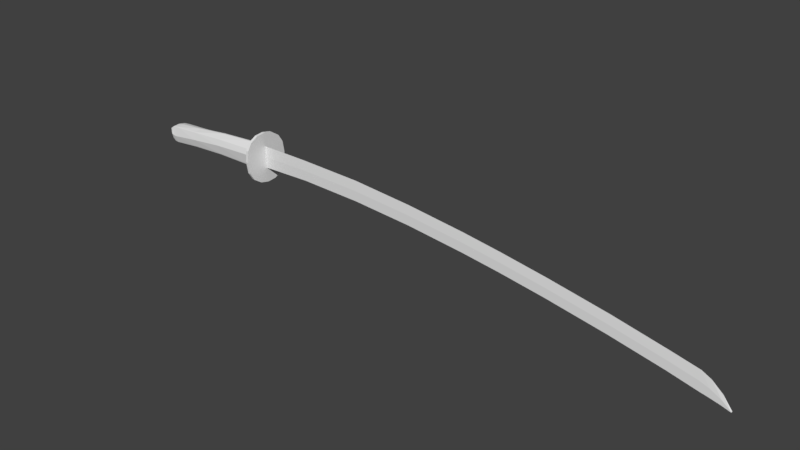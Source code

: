 # Source: weapon5.blend  (saved by Blender 2.77.0; exported with 4.5.12 LTS)
import bpy
from mathutils import Matrix  # noqa: F401  (used for matrix-valued properties, if any)

bpy.ops.wm.read_factory_settings(use_empty=True)
scene = bpy.context.scene
scene.name = 'Scene'

# ---- collections
col_collection_1 = bpy.data.collections.new('Collection 1'); scene.collection.children.link(col_collection_1)

# ---- materials (node trees are filled in below, after node groups)
mat_material = bpy.data.materials.new('Material')
mat_material.alpha_threshold = 0.0
mat_material.use_transparent_shadow = False
mat_material.roughness = 0.5
mat_material.line_color = (0.0, 0.0, 0.0, 1.0)

# ---- material node trees

# ---- world
world_world = bpy.data.worlds.new('World'); scene.world = world_world
world_world.color = (0.05088, 0.05088, 0.05088)
world_world.use_sun_shadow = False
world_world.sun_shadow_jitter_overblur = 0.0
world_world.cycles.sampling_method = 'MANUAL'

# ---- cameras
cam_camera = bpy.data.cameras.new('Camera')
cam_camera.clip_end = 100.0
cam_camera.lens = 35.0
cam_camera.sensor_width = 32.0
cam_camera.sensor_height = 18.0
cam_camera.ortho_scale = 7.314
cam_camera.dof.focus_distance = 0.0
cam_camera.dof.aperture_fstop = 128.0

# ---- meshes
me_cube = bpy.data.meshes.new('Cube')
me_cube.from_pydata([(-4.724, 0.01091, 0.2928), (-4.724, -0.01092, 0.2928), (-4.751, -0.01092, 0.4052), (-4.751, 0.01091, 0.4052), (-4.659, 0.01091, 0.5803), (-4.659, -0.01092, 0.5803), (-4.746, -0.01092, 0.5126), (-4.746, 0.01091, 0.5126), (-4.667, 0.01091, 0.2499), (-4.667, -0.01092, 0.2499), (-4.601, 0.01091, 0.5915), (-4.601, -0.01092, 0.5915), (-4.594, 0.01091, 0.2426), (-4.594, -0.01092, 0.2426), (-4.523, 0.01091, 0.6062), (-4.523, -0.01092, 0.6062), (-4.004, 0.01091, 0.3478), (-4.004, -0.01092, 0.3478), (-4.004, 0.01091, 0.6709), (-4.004, -0.01092, 0.6709), (-3.31, 0.01091, 0.4404), (-3.31, -0.01092, 0.4404), (-3.317, 0.01091, 0.767), (-3.317, -0.01092, 0.767), (-2.626, 0.01091, 0.4954), (-2.626, -0.01092, 0.4954), (-2.625, 0.01091, 0.8402), (-2.625, -0.01092, 0.8402), (-2.307, 0.01091, 0.5102), (-2.307, -0.01092, 0.5102), (-2.309, 0.01091, 0.8676), (-2.309, -0.01092, 0.8676), (-2.257, 0.01091, 0.5109), (-2.257, -0.01092, 0.5109), (-2.259, 0.01091, 0.8684), (-2.259, -0.01092, 0.8684), (-2.31, 0.01091, 1.057), (-2.31, -0.01092, 1.057), (-2.26, 0.01091, 1.058), (-2.26, -0.01092, 1.058), (-2.306, 0.01091, 0.3185), (-2.306, -0.01092, 0.3185), (-2.256, 0.01091, 0.3192), (-2.256, -0.01092, 0.3192), (-4.004, 0.09844, 0.6348), (-4.746, -0.01092, 0.5101), (-4.746, 0.01091, 0.5101), (-4.004, 0.1034, 0.6291), (-4.594, 0.09844, 0.3136), (-4.523, 0.09844, 0.5862), (-4.525, 0.1034, 0.5798), (-4.667, 0.09844, 0.319), (-4.601, 0.09844, 0.5753), (-2.259, 0.001047, 0.8557), (-2.259, -0.00108, 0.8557), (-4.603, 0.1034, 0.5692), (-4.751, -0.01092, 0.4109), (-4.751, 0.01091, 0.4109), (-4.746, 0.09844, 0.5161), (-4.746, 0.1034, 0.5142), (-4.659, 0.09844, 0.5669), (-4.66, 0.1034, 0.5618), (-4.751, 0.09844, 0.4355), (-4.724, 0.09844, 0.3512), (-2.257, 0.01054, 0.5341), (-2.257, -0.01073, 0.5341), (-2.099, 0.001084, 0.8642), (-2.099, -0.001098, 0.8642), (-2.079, 0.01091, 0.5513), (-2.079, -0.01092, 0.5513), (-1.369, 0.001084, 0.8996), (-1.369, -0.001098, 0.8996), (-1.352, 0.01091, 0.6121), (-1.352, -0.01092, 0.6121), (-0.3097, 0.001084, 0.9313), (-0.3097, -0.001098, 0.9313), (-0.305, 0.01091, 0.6502), (-0.305, -0.01092, 0.6502), (0.6573, 0.001084, 0.9146), (0.6573, -0.001098, 0.9146), (0.6595, 0.01091, 0.6486), (0.6595, -0.01092, 0.6486), (1.539, 0.001084, 0.872), (1.539, -0.001098, 0.872), (1.539, 0.01091, 0.6161), (1.539, -0.01092, 0.6161), (2.102, 0.001084, 0.8307), (2.102, -0.001098, 0.8307), (2.099, 0.01091, 0.5824), (2.099, -0.01092, 0.5824), (2.74, 0.001084, 0.7725), (2.74, -0.001098, 0.7725), (2.734, 0.01091, 0.5317), (2.734, -0.01092, 0.5317), (3.53, 0.001084, 0.6846), (3.53, -0.001098, 0.6846), (3.524, 0.01091, 0.4511), (3.524, -0.01092, 0.4511), (4.201, 0.001084, 0.5913), (4.201, -0.001098, 0.5913), (4.2, 0.01091, 0.3651), (4.2, -0.01092, 0.3651), (4.539, 0.001084, 0.5395), (4.539, -0.001098, 0.5395), (4.541, 0.01091, 0.3112), (4.541, -0.01092, 0.3112), (4.652, 0.001084, 0.4905), (4.652, -0.001098, 0.4905), (4.657, 0.01091, 0.2959), (4.657, -0.01092, 0.2959), (4.783, 0.001084, 0.3904), (4.783, -0.001098, 0.3904), (4.785, 0.01091, 0.2758), (4.785, -0.01092, 0.2758), (4.885, 0.001084, 0.2675), (4.885, -0.001098, 0.2675), (4.88, 0.01091, 0.2544), (4.88, -0.01092, 0.2544), (4.889, 0.001084, 0.2563), (4.889, -0.001098, 0.2563), (4.885, 0.01091, 0.2535), (4.885, -0.01092, 0.2535), (-4.724, -0.01092, 0.2928), (-4.751, -0.01092, 0.4052), (-4.659, -0.01092, 0.5803), (-4.746, -0.01092, 0.5101), (-4.746, -0.01092, 0.5126), (-4.601, -0.01092, 0.5915), (-4.667, -0.01092, 0.2499), (-4.523, -0.01092, 0.6062), (-4.594, -0.01092, 0.2426), (-4.004, -0.01092, 0.6709), (-4.004, -0.01092, 0.3478), (-3.317, -0.01092, 0.767), (-3.31, -0.01092, 0.4404), (-2.625, -0.01092, 0.8402), (-2.626, -0.01092, 0.4954), (-2.309, -0.01092, 0.8676), (-2.307, -0.01092, 0.5102), (-2.259, -0.01073, 0.8557), (-2.259, -0.01092, 0.8684), (-2.257, -0.01092, 0.5109), (-2.31, -0.01092, 1.057), (-2.26, -0.01092, 1.058), (-2.306, -0.01092, 0.3185), (-2.256, -0.01092, 0.3192), (-4.751, -0.01092, 0.4109), (-2.257, -0.01073, 0.5341), (-4.004, 0.09844, 0.3925), (-3.317, 0.1034, 0.7011), (-3.317, 0.09844, 0.7069), (-3.31, 0.09844, 0.4619), (-2.625, 0.1034, 0.7557), (-2.625, 0.09844, 0.7618), (-2.626, 0.09844, 0.5032), (-2.309, 0.1034, 0.776), (-2.309, 0.09844, 0.7823), (-2.307, 0.09844, 0.5142), (-2.259, 0.1313, 0.86), (-2.259, 0.1313, 0.8684), (-2.257, 0.1313, 0.5109), (-2.261, 0.1243, 1.039), (-2.308, 0.1243, 1.038), (-2.258, 0.1243, 0.3389), (-2.305, 0.1243, 0.3382), (-4.72, 0.1034, 0.3626), (-4.751, 0.1034, 0.4398), (-4.663, 0.1034, 0.3326), (-4.59, 0.1034, 0.328), (-4.004, 0.1034, 0.4053), (-3.31, 0.1034, 0.4749), (-2.626, 0.1034, 0.5168), (-2.307, 0.1034, 0.5284), (-2.257, 0.1313, 0.5298), (-4.724, -0.09844, 0.3512), (-4.751, -0.09844, 0.4355), (-4.66, -0.1034, 0.5618), (-4.659, -0.09844, 0.5669), (-4.746, -0.1034, 0.5142), (-4.746, -0.09844, 0.5161), (-4.603, -0.1034, 0.5692), (-4.601, -0.09844, 0.5753), (-4.667, -0.09844, 0.319), (-4.525, -0.1034, 0.5798), (-4.523, -0.09844, 0.5862), (-4.594, -0.09844, 0.3136), (-4.004, -0.1034, 0.6291), (-4.004, -0.09844, 0.6348), (-4.004, -0.09844, 0.3925), (-3.317, -0.1034, 0.7011), (-3.317, -0.09844, 0.7069), (-3.31, -0.09844, 0.4619), (-2.625, -0.1034, 0.7557), (-2.625, -0.09844, 0.7618), (-2.626, -0.09844, 0.5032), (-2.309, -0.1034, 0.776), (-2.309, -0.09844, 0.7823), (-2.307, -0.09844, 0.5142), (-2.259, -0.1313, 0.86), (-2.259, -0.1313, 0.8684), (-2.257, -0.1313, 0.5109), (-2.308, -0.1243, 1.038), (-2.261, -0.1243, 1.039), (-2.305, -0.1243, 0.3382), (-2.258, -0.1243, 0.3389), (-4.72, -0.1034, 0.3626), (-4.751, -0.1034, 0.4398), (-4.663, -0.1034, 0.3326), (-4.59, -0.1034, 0.328), (-4.004, -0.1034, 0.4053), (-3.31, -0.1034, 0.4749), (-2.626, -0.1034, 0.5168), (-2.307, -0.1034, 0.5284), (-2.257, -0.1313, 0.5298), (-2.307, 0.296, 0.8503), (-2.307, 0.2943, 0.8583), (-2.26, 0.296, 0.851), (-2.26, 0.2943, 0.859), (-2.259, 0.2943, 0.5204), (-2.306, 0.2943, 0.5197), (-2.26, 0.233, 0.9655), (-2.31, 0.233, 0.965), (-2.256, 0.233, 0.4115), (-2.306, 0.233, 0.4109), (-2.306, 0.296, 0.5376), (-2.259, 0.296, 0.5383), (-2.307, -0.296, 0.8503), (-2.307, -0.2943, 0.8583), (-2.26, -0.296, 0.851), (-2.26, -0.2943, 0.859), (-2.306, -0.2943, 0.5197), (-2.259, -0.2943, 0.5204), (-2.31, -0.233, 0.965), (-2.26, -0.233, 0.9655), (-2.306, -0.233, 0.4109), (-2.256, -0.233, 0.4115), (-2.306, -0.296, 0.5376), (-2.259, -0.296, 0.5383), (-4.748, -0.01092, 0.4605), (-4.748, 0.01091, 0.4605), (-2.258, 0.01054, 0.6949), (-2.258, -0.01073, 0.6949), (-2.089, 0.01091, 0.7078), (-2.089, -0.01092, 0.7078), (-1.36, 0.01091, 0.7559), (-1.36, -0.01092, 0.7559), (-0.3074, 0.01091, 0.7908), (-0.3074, -0.01092, 0.7908), (0.6584, 0.01091, 0.7816), (0.6584, -0.01092, 0.7816), (1.539, 0.01091, 0.7441), (1.539, -0.01092, 0.7441), (2.101, 0.01091, 0.7066), (2.101, -0.01092, 0.7066), (2.737, 0.01091, 0.6521), (2.737, -0.01092, 0.6521), (3.527, 0.01091, 0.5678), (3.527, -0.01092, 0.5678), (4.201, 0.01091, 0.4782), (4.201, -0.01092, 0.4782), (4.54, 0.01091, 0.4254), (4.54, -0.01092, 0.4254), (4.654, 0.01091, 0.3932), (4.654, -0.01092, 0.3932), (4.784, 0.01091, 0.3331), (4.784, -0.01092, 0.3331), (4.883, 0.01091, 0.2609), (4.883, -0.01092, 0.2609), (4.887, 0.01091, 0.2549), (4.887, -0.01092, 0.2549), (-4.748, -0.01092, 0.4605), (-2.258, -0.01073, 0.6949), (-4.69, 0.1313, 0.4408), (-4.748, 0.1034, 0.477), (-4.633, 0.1313, 0.4257), (-4.558, 0.1313, 0.4297), (-4.004, 0.1313, 0.5141), (-3.313, 0.1313, 0.6085), (-2.626, 0.1313, 0.6729), (-2.308, 0.1313, 0.6942), (-2.258, 0.1313, 0.6949), (-4.69, -0.1313, 0.4408), (-4.748, -0.1034, 0.477), (-4.633, -0.1313, 0.4257), (-4.558, -0.1313, 0.4297), (-4.004, -0.1313, 0.5141), (-3.313, -0.1313, 0.6085), (-2.626, -0.1313, 0.6729), (-2.308, -0.1313, 0.6942), (-2.258, -0.1313, 0.6949), (-2.307, 0.3154, 0.694), (-2.26, 0.3154, 0.6947), (-2.307, -0.3154, 0.694), (-2.26, -0.3154, 0.6947)], [], [(0, 1, 2, 3), (4, 7, 6, 5), (25, 29, 138, 136), (17, 21, 134, 132), (45, 6, 7, 46), (122, 128, 182, 174), (10, 11, 15, 14), (138, 144, 203, 197), (1, 0, 8, 9), (4, 5, 11, 10), (33, 65, 147, 141), (141, 147, 213, 200), (27, 23, 133, 135), (9, 8, 12, 13), (17, 16, 20, 21), (13, 12, 16, 17), (14, 15, 19, 18), (124, 126, 179, 177), (22, 23, 27, 26), (18, 19, 23, 22), (7, 4, 60, 58), (56, 2, 123, 146), (19, 15, 129, 131), (145, 141, 200, 204), (39, 37, 142, 143), (21, 20, 24, 25), (30, 31, 37, 36), (25, 24, 28, 29), (26, 27, 31, 30), (14, 18, 44, 49), (53, 34, 35, 54), (34, 53, 158, 159), (2, 1, 122, 123), (239, 46, 59, 273), (36, 37, 39, 38), (54, 35, 140, 139), (126, 125, 178, 179), (35, 34, 38, 39), (41, 40, 42, 43), (32, 33, 43, 42), (5, 6, 126, 124), (29, 28, 40, 41), (13, 17, 132, 130), (144, 145, 204, 203), (241, 65, 69, 243), (16, 12, 48, 148), (11, 5, 124, 127), (46, 7, 58, 59), (15, 11, 127, 129), (29, 41, 144, 138), (140, 143, 202, 199), (26, 30, 156, 153), (1, 9, 128, 122), (123, 122, 174, 175), (43, 33, 141, 145), (142, 137, 196, 201), (28, 24, 154, 157), (238, 45, 46, 239), (35, 39, 143, 140), (21, 25, 136, 134), (6, 45, 125, 126), (2, 56, 57, 3), (64, 32, 160, 173), (143, 142, 201, 202), (146, 123, 175, 206), (40, 28, 157, 164), (139, 140, 199, 198), (32, 42, 163, 160), (32, 64, 65, 33), (0, 3, 62, 63), (37, 31, 137, 142), (31, 27, 135, 137), (23, 19, 131, 133), (41, 43, 145, 144), (9, 13, 130, 128), (241, 54, 139, 271), (137, 135, 193, 196), (238, 56, 146, 270), (66, 67, 71, 70), (53, 54, 67, 66), (65, 64, 68, 69), (240, 53, 66, 242), (73, 72, 76, 77), (242, 66, 70, 244), (69, 68, 72, 73), (243, 69, 73, 245), (74, 75, 79, 78), (245, 73, 77, 247), (70, 71, 75, 74), (244, 70, 74, 246), (78, 79, 83, 82), (246, 74, 78, 248), (77, 76, 80, 81), (247, 77, 81, 249), (85, 84, 88, 89), (248, 78, 82, 250), (81, 80, 84, 85), (249, 81, 85, 251), (86, 87, 91, 90), (251, 85, 89, 253), (82, 83, 87, 86), (250, 82, 86, 252), (254, 90, 94, 256), (252, 86, 90, 254), (89, 88, 92, 93), (253, 89, 93, 255), (97, 96, 100, 101), (93, 92, 96, 97), (255, 93, 97, 257), (90, 91, 95, 94), (98, 99, 103, 102), (257, 97, 101, 259), (94, 95, 99, 98), (256, 94, 98, 258), (105, 104, 108, 109), (258, 98, 102, 260), (101, 100, 104, 105), (259, 101, 105, 261), (263, 109, 113, 265), (261, 105, 109, 263), (102, 103, 107, 106), (260, 102, 106, 262), (110, 111, 115, 114), (106, 107, 111, 110), (262, 106, 110, 264), (109, 108, 112, 113), (117, 116, 120, 121), (264, 110, 114, 266), (113, 112, 116, 117), (265, 113, 117, 267), (268, 118, 119, 269), (267, 117, 121, 269), (114, 115, 119, 118), (266, 114, 118, 268), (12, 8, 51, 48), (136, 138, 197, 194), (42, 40, 164, 163), (10, 14, 49, 52), (134, 136, 194, 191), (24, 20, 151, 154), (135, 133, 190, 193), (22, 26, 153, 150), (38, 34, 159, 161), (240, 64, 173, 280), (133, 131, 187, 190), (30, 36, 162, 156), (132, 134, 191, 188), (8, 0, 63, 51), (271, 139, 198, 289), (36, 38, 161, 162), (3, 57, 166, 62), (4, 10, 52, 60), (131, 129, 184, 187), (130, 132, 188, 185), (18, 22, 150, 44), (128, 130, 185, 182), (129, 127, 181, 184), (20, 16, 148, 151), (127, 124, 177, 181), (270, 146, 206, 282), (165, 63, 62, 166), (61, 60, 52, 55), (55, 52, 49, 50), (50, 49, 44, 47), (47, 44, 150, 149), (149, 150, 153, 152), (152, 153, 156, 155), (201, 196, 227, 232), (280, 173, 225, 291), (212, 197, 230, 236), (202, 201, 232, 233), (278, 152, 155, 279), (277, 149, 152, 278), (276, 47, 149, 277), (275, 50, 47, 276), (274, 55, 50, 275), (272, 61, 55, 274), (60, 61, 59, 58), (63, 165, 167, 51), (51, 167, 168, 48), (48, 168, 169, 148), (148, 169, 170, 151), (151, 170, 171, 154), (154, 171, 172, 157), (279, 155, 214, 290), (272, 165, 166, 273), (205, 174, 182, 207), (176, 177, 179, 178), (208, 185, 188, 209), (207, 182, 185, 208), (209, 188, 191, 210), (211, 194, 197, 212), (210, 191, 194, 211), (164, 157, 219, 223), (289, 198, 228, 293), (159, 158, 216, 217), (160, 163, 222, 218), (190, 189, 192, 193), (193, 192, 195, 196), (187, 186, 189, 190), (181, 180, 183, 184), (184, 183, 186, 187), (281, 176, 178, 282), (177, 176, 180, 181), (174, 205, 206, 175), (288, 212, 236, 292), (286, 210, 211, 287), (287, 211, 212, 288), (285, 209, 210, 286), (283, 207, 208, 284), (284, 208, 209, 285), (281, 205, 207, 283), (214, 215, 217, 216), (219, 218, 222, 223), (217, 215, 221, 220), (290, 214, 216, 291), (219, 224, 225, 218), (236, 230, 231, 237), (227, 229, 233, 232), (231, 230, 234, 235), (227, 226, 228, 229), (292, 236, 237, 293), (200, 213, 237, 231), (196, 195, 226, 227), (162, 161, 220, 221), (199, 202, 233, 229), (157, 172, 224, 219), (156, 162, 221, 215), (203, 204, 235, 234), (155, 156, 215, 214), (173, 160, 218, 225), (161, 159, 217, 220), (204, 200, 231, 235), (198, 199, 229, 228), (163, 164, 223, 222), (197, 203, 234, 230), (226, 292, 293, 228), (224, 290, 291, 225), (176, 281, 283, 180), (183, 284, 285, 186), (180, 283, 284, 183), (186, 285, 286, 189), (192, 287, 288, 195), (189, 286, 287, 192), (195, 288, 292, 226), (205, 281, 282, 206), (213, 289, 293, 237), (61, 272, 273, 59), (172, 279, 290, 224), (165, 272, 274, 167), (167, 274, 275, 168), (168, 275, 276, 169), (169, 276, 277, 170), (170, 277, 278, 171), (171, 278, 279, 172), (158, 280, 291, 216), (125, 270, 282, 178), (147, 271, 289, 213), (53, 240, 280, 158), (116, 266, 268, 120), (115, 267, 269, 119), (120, 268, 269, 121), (111, 265, 267, 115), (112, 264, 266, 116), (108, 262, 264, 112), (104, 260, 262, 108), (103, 261, 263, 107), (107, 263, 265, 111), (99, 259, 261, 103), (100, 258, 260, 104), (96, 256, 258, 100), (95, 257, 259, 99), (91, 255, 257, 95), (87, 253, 255, 91), (88, 252, 254, 92), (92, 254, 256, 96), (84, 250, 252, 88), (83, 251, 253, 87), (79, 249, 251, 83), (80, 248, 250, 84), (75, 247, 249, 79), (76, 246, 248, 80), (72, 244, 246, 76), (71, 245, 247, 75), (67, 243, 245, 71), (68, 242, 244, 72), (64, 240, 242, 68), (45, 238, 270, 125), (65, 241, 271, 147), (56, 238, 239, 57), (54, 241, 243, 67), (57, 239, 273, 166)])
_uv = me_cube.uv_layers.new(name='UVMap')
_uv.uv.foreach_set('vector', [0.1935, 0.2905, 0.1933, 0.2942, 0.172, 0.2945, 0.1719, 0.2898, 0.1943, 0.1719, 0.1703, 0.1721, 0.1703, 0.1671, 0.1941, 0.1671, 0.6711, 0.3023, 0.749, 0.3025, 0.749, 0.3039, 0.6711, 0.3039, 0.3481, 0.2939, 0.5119, 0.2938, 0.5119, 0.2967, 0.3481, 0.2965, 0.1697, 0.1671, 0.1703, 0.1671, 0.1703, 0.1721, 0.1697, 0.1721, 0.1933, 0.2944, 0.2052, 0.2945, 0.1995, 0.3124, 0.1871, 0.3113, 0.208, 0.172, 0.2082, 0.1669, 0.2266, 0.167, 0.2266, 0.1721, 0.3768, 0.3961, 0.3768, 0.4407, 0.3504, 0.4361, 0.3564, 0.3951, 0.1933, 0.2942, 0.1935, 0.2905, 0.2053, 0.2907, 0.2052, 0.2943, 0.1943, 0.1719, 0.1941, 0.1671, 0.2082, 0.1669, 0.208, 0.172, 0.2265, 0.3976, 0.2263, 0.4039, 0.2262, 0.4039, 0.2263, 0.3976, 0.2263, 0.3976, 0.2262, 0.4039, 0.1981, 0.4018, 0.1981, 0.3975, 0.6532, 0.1633, 0.5041, 0.1639, 0.5041, 0.1613, 0.6532, 0.1616, 0.2052, 0.2943, 0.2053, 0.2907, 0.2175, 0.2903, 0.2176, 0.2945, 0.3481, 0.2939, 0.3481, 0.2889, 0.5119, 0.2888, 0.5119, 0.2938, 0.2176, 0.2945, 0.2175, 0.2903, 0.3481, 0.2889, 0.3481, 0.2939, 0.2266, 0.1721, 0.2266, 0.167, 0.3494, 0.1679, 0.3494, 0.1729, 0.1941, 0.1668, 0.1703, 0.1671, 0.1733, 0.1483, 0.1931, 0.1483, 0.5041, 0.1686, 0.5041, 0.1639, 0.6532, 0.1633, 0.6532, 0.1684, 0.3494, 0.1729, 0.3494, 0.1679, 0.5002, 0.1683, 0.5002, 0.173, 0.1703, 0.1721, 0.1943, 0.1719, 0.1933, 0.1903, 0.1735, 0.1905, 0.1705, 0.2947, 0.172, 0.2945, 0.172, 0.2946, 0.1706, 0.2947, 0.3494, 0.1679, 0.2266, 0.167, 0.2266, 0.1666, 0.3494, 0.1656, 0.2264, 0.3533, 0.2263, 0.3976, 0.1981, 0.3975, 0.2, 0.3578, 0.5823, 0.2252, 0.5708, 0.2252, 0.5708, 0.225, 0.5823, 0.225, 0.5165, 0.3015, 0.5165, 0.2966, 0.6712, 0.2972, 0.6711, 0.3023, 0.7412, 0.4132, 0.7361, 0.4132, 0.7361, 0.3691, 0.7412, 0.3691, 0.6711, 0.3023, 0.6712, 0.2972, 0.749, 0.2972, 0.749, 0.3025, 0.6532, 0.1684, 0.6532, 0.1633, 0.7356, 0.1629, 0.7356, 0.1686, 0.2266, 0.1721, 0.3494, 0.1729, 0.3483, 0.1947, 0.2252, 0.1935, 0.5911, 0.4072, 0.5935, 0.4102, 0.5883, 0.4103, 0.5906, 0.4072, 0.5935, 0.4102, 0.5911, 0.4072, 0.6214, 0.4082, 0.6214, 0.4101, 0.172, 0.2945, 0.1933, 0.2942, 0.1933, 0.2944, 0.172, 0.2946, 0.1577, 0.1724, 0.1697, 0.1721, 0.1732, 0.1915, 0.1654, 0.1958, 0.5007, 0.2294, 0.5007, 0.2243, 0.5122, 0.2243, 0.5122, 0.2294, 0.5906, 0.4072, 0.5883, 0.4103, 0.5883, 0.4103, 0.5883, 0.4072, 0.1703, 0.1671, 0.1697, 0.1671, 0.1731, 0.1473, 0.1733, 0.1483, 0.5883, 0.4103, 0.5935, 0.4102, 0.5936, 0.4538, 0.5886, 0.4538, 0.5127, 0.2294, 0.5127, 0.2243, 0.5243, 0.2243, 0.5243, 0.2294, 0.2318, 0.3978, 0.2265, 0.3976, 0.2272, 0.3533, 0.2322, 0.3533, 0.1941, 0.1671, 0.1703, 0.1671, 0.1703, 0.1671, 0.1941, 0.1668, 0.3775, 0.3961, 0.3826, 0.3961, 0.3826, 0.4407, 0.3775, 0.4407, 0.2176, 0.2945, 0.3481, 0.2939, 0.3481, 0.2965, 0.2176, 0.2947, 0.4841, 0.4027, 0.4841, 0.4143, 0.4573, 0.414, 0.4573, 0.4031, 0.02275, 0.9677, 0.01961, 0.9315, 0.06032, 0.9316, 0.06118, 0.9671, 0.3481, 0.2889, 0.2175, 0.2903, 0.2137, 0.2691, 0.3494, 0.2651, 0.2082, 0.1669, 0.1941, 0.1671, 0.1941, 0.1668, 0.2082, 0.1666, 0.1697, 0.1721, 0.1703, 0.1721, 0.1735, 0.1905, 0.1732, 0.1915, 0.2266, 0.167, 0.2082, 0.1669, 0.2082, 0.1666, 0.2266, 0.1666, 0.3775, 0.3961, 0.3775, 0.4407, 0.3768, 0.4407, 0.3768, 0.3961, 0.5883, 0.4103, 0.5878, 0.4538, 0.5616, 0.4495, 0.5598, 0.4101, 0.6532, 0.1684, 0.7356, 0.1686, 0.7329, 0.1998, 0.6512, 0.1957, 0.1933, 0.2942, 0.2052, 0.2943, 0.2052, 0.2945, 0.1933, 0.2944, 0.172, 0.2946, 0.1933, 0.2944, 0.1871, 0.3113, 0.1693, 0.3168, 0.2272, 0.3533, 0.2265, 0.3976, 0.2263, 0.3976, 0.2264, 0.3533, 0.7353, 0.3691, 0.7353, 0.4132, 0.715, 0.433, 0.709, 0.3736, 0.749, 0.2972, 0.6712, 0.2972, 0.6716, 0.2766, 0.7485, 0.2762, 0.1577, 0.1669, 0.1697, 0.1671, 0.1697, 0.1721, 0.1577, 0.1724, 0.5883, 0.4103, 0.5886, 0.4538, 0.5878, 0.4538, 0.5883, 0.4103, 0.5165, 0.3015, 0.6711, 0.3023, 0.6711, 0.3039, 0.5165, 0.3042, 0.1703, 0.1671, 0.1697, 0.1671, 0.1697, 0.1671, 0.1703, 0.1671, 0.172, 0.2945, 0.1705, 0.2947, 0.1707, 0.2896, 0.1719, 0.2898, 0.2318, 0.4037, 0.2318, 0.3978, 0.261, 0.398, 0.261, 0.4026, 0.775, 0.1063, 0.775, 0.1178, 0.7482, 0.1176, 0.7482, 0.1066, 0.1706, 0.2947, 0.172, 0.2946, 0.1693, 0.3168, 0.1686, 0.3181, 0.3826, 0.4407, 0.3826, 0.3961, 0.403, 0.3951, 0.409, 0.4361, 0.5883, 0.4072, 0.5883, 0.4103, 0.5598, 0.4101, 0.5598, 0.4081, 0.2318, 0.3978, 0.2322, 0.3533, 0.259, 0.3575, 0.261, 0.398, 0.2318, 0.3978, 0.2318, 0.4037, 0.2263, 0.4039, 0.2265, 0.3976, 0.1935, 0.2905, 0.1719, 0.2898, 0.1699, 0.2681, 0.1874, 0.2738, 0.7361, 0.3691, 0.7361, 0.4132, 0.7353, 0.4132, 0.7353, 0.3691, 0.7356, 0.1629, 0.6532, 0.1633, 0.6532, 0.1616, 0.7356, 0.1615, 0.5002, 0.1683, 0.3494, 0.1679, 0.3494, 0.1656, 0.5001, 0.1657, 0.5708, 0.2243, 0.5823, 0.2243, 0.5823, 0.2245, 0.5708, 0.2245, 0.2052, 0.2943, 0.2176, 0.2945, 0.2176, 0.2947, 0.2052, 0.2945, 0.5887, 0.3691, 0.5906, 0.4072, 0.5883, 0.4072, 0.588, 0.3691, 0.7356, 0.1615, 0.6532, 0.1616, 0.6511, 0.1342, 0.733, 0.1304, 0.1577, 0.2951, 0.1705, 0.2947, 0.1706, 0.2947, 0.1577, 0.2953, 0.06749, 0.845, 0.06749, 0.8441, 0.2388, 0.8436, 0.2388, 0.8469, 0.01961, 0.8449, 0.01961, 0.844, 0.06749, 0.8441, 0.06749, 0.845, 0.01961, 0.9315, 0.01961, 0.9267, 0.06032, 0.9266, 0.06032, 0.9316, 0.02061, 0.89, 0.01961, 0.8449, 0.06749, 0.845, 0.06805, 0.8856, 0.2275, 0.9316, 0.2275, 0.9266, 0.4682, 0.9266, 0.4682, 0.9316, 0.06805, 0.8856, 0.06749, 0.845, 0.2388, 0.8469, 0.2396, 0.8787, 0.06032, 0.9316, 0.06032, 0.9266, 0.2275, 0.9266, 0.2275, 0.9316, 0.06118, 0.9671, 0.06032, 0.9316, 0.2275, 0.9316, 0.2275, 0.9646, 0.4583, 0.8481, 0.4583, 0.8444, 0.6647, 0.8455, 0.6647, 0.8491, 0.2275, 0.9646, 0.2275, 0.9316, 0.4682, 0.9316, 0.4683, 0.9636, 0.2388, 0.8469, 0.2388, 0.8436, 0.4583, 0.8444, 0.4583, 0.8481, 0.2396, 0.8787, 0.2388, 0.8469, 0.4583, 0.8481, 0.4586, 0.8778, 0.01963, 0.7667, 0.01961, 0.7636, 0.1979, 0.7644, 0.1979, 0.767, 0.4586, 0.8778, 0.4583, 0.8481, 0.6647, 0.8491, 0.6652, 0.8776, 0.4682, 0.9316, 0.4682, 0.9266, 0.6876, 0.9266, 0.6876, 0.9316, 0.4683, 0.9636, 0.4682, 0.9316, 0.6876, 0.9316, 0.6873, 0.9616, 0.2224, 0.7057, 0.2224, 0.7007, 0.3512, 0.7007, 0.3512, 0.7057, 0.02079, 0.7937, 0.01963, 0.7667, 0.1979, 0.767, 0.1996, 0.7946, 0.02098, 0.7057, 0.02098, 0.7007, 0.2224, 0.7007, 0.2224, 0.7057, 0.01961, 0.736, 0.02098, 0.7057, 0.2224, 0.7057, 0.221, 0.7349, 0.3293, 0.7672, 0.3293, 0.7648, 0.4718, 0.7651, 0.4718, 0.7677, 0.221, 0.7349, 0.2224, 0.7057, 0.3512, 0.7057, 0.3496, 0.734, 0.1979, 0.767, 0.1979, 0.7644, 0.3293, 0.7648, 0.3293, 0.7672, 0.1996, 0.7946, 0.1979, 0.767, 0.3293, 0.7672, 0.331, 0.7955, 0.4738, 0.7937, 0.4718, 0.7677, 0.6368, 0.7682, 0.6391, 0.7931, 0.331, 0.7955, 0.3293, 0.7672, 0.4718, 0.7677, 0.4738, 0.7937, 0.3512, 0.7057, 0.3512, 0.7007, 0.4969, 0.7007, 0.4969, 0.7057, 0.3496, 0.734, 0.3512, 0.7057, 0.4969, 0.7057, 0.495, 0.733, 0.6782, 0.7057, 0.6782, 0.7007, 0.8335, 0.7007, 0.8335, 0.7057, 0.4969, 0.7057, 0.4969, 0.7007, 0.6782, 0.7007, 0.6782, 0.7057, 0.495, 0.733, 0.4969, 0.7057, 0.6782, 0.7057, 0.6758, 0.7321, 0.4718, 0.7677, 0.4718, 0.7651, 0.6368, 0.7655, 0.6368, 0.7682, 0.7852, 0.7682, 0.7852, 0.7664, 0.8689, 0.7671, 0.8689, 0.7679, 0.6758, 0.7321, 0.6782, 0.7057, 0.8335, 0.7057, 0.8301, 0.7311, 0.6368, 0.7682, 0.6368, 0.7655, 0.7852, 0.7664, 0.7852, 0.7682, 0.6391, 0.7931, 0.6368, 0.7682, 0.7852, 0.7682, 0.7888, 0.7954, 0.9117, 0.7057, 0.9117, 0.7008, 0.9381, 0.7007, 0.9381, 0.7057, 0.7888, 0.7954, 0.7852, 0.7682, 0.8689, 0.7679, 0.8808, 0.7984, 0.8335, 0.7057, 0.8335, 0.7007, 0.9117, 0.7008, 0.9117, 0.7057, 0.8301, 0.7311, 0.8335, 0.7057, 0.9117, 0.7057, 0.9077, 0.731, 0.9344, 0.7275, 0.9381, 0.7057, 0.9681, 0.7057, 0.9654, 0.7185, 0.9077, 0.731, 0.9117, 0.7057, 0.9381, 0.7057, 0.9344, 0.7275, 0.8689, 0.7679, 0.8689, 0.7671, 0.9042, 0.7671, 0.9042, 0.7678, 0.8808, 0.7984, 0.8689, 0.7679, 0.9042, 0.7678, 0.9188, 0.7911, 0.947, 0.7679, 0.947, 0.7671, 0.9931, 0.7671, 0.9931, 0.7679, 0.9042, 0.7678, 0.9042, 0.7671, 0.947, 0.7671, 0.947, 0.7679, 0.9188, 0.7911, 0.9042, 0.7678, 0.947, 0.7679, 0.959, 0.7792, 0.9381, 0.7057, 0.9381, 0.7007, 0.9681, 0.7007, 0.9681, 0.7057, 0.99, 0.7056, 0.99, 0.7009, 0.9911, 0.7012, 0.991, 0.7053, 0.959, 0.7792, 0.947, 0.7679, 0.9931, 0.7679, 0.9949, 0.7713, 0.9681, 0.7057, 0.9681, 0.7007, 0.99, 0.7009, 0.99, 0.7056, 0.9654, 0.7185, 0.9681, 0.7057, 0.99, 0.7056, 0.9905, 0.7071, 0.9974, 0.7708, 0.9967, 0.7678, 0.9967, 0.7672, 0.9973, 0.7641, 0.9905, 0.7071, 0.99, 0.7056, 0.991, 0.7053, 0.9915, 0.7056, 0.9931, 0.7679, 0.9931, 0.7671, 0.9967, 0.7672, 0.9967, 0.7678, 0.9949, 0.7713, 0.9931, 0.7679, 0.9967, 0.7678, 0.9974, 0.7708, 0.2175, 0.2903, 0.2053, 0.2907, 0.1997, 0.2727, 0.2137, 0.2691, 0.6711, 0.3039, 0.749, 0.3039, 0.7485, 0.325, 0.6716, 0.3245, 0.4883, 0.4143, 0.4883, 0.4027, 0.5151, 0.4031, 0.5151, 0.414, 0.208, 0.172, 0.2266, 0.1721, 0.2252, 0.1935, 0.2061, 0.1922, 0.5165, 0.3042, 0.6711, 0.3039, 0.6716, 0.3245, 0.5167, 0.3244, 0.6712, 0.2972, 0.5165, 0.2966, 0.5167, 0.2763, 0.6716, 0.2766, 0.6532, 0.1616, 0.5041, 0.1613, 0.5025, 0.1386, 0.6511, 0.1342, 0.5041, 0.1686, 0.6532, 0.1684, 0.6512, 0.1957, 0.5025, 0.1912, 0.5936, 0.4538, 0.5935, 0.4102, 0.6214, 0.4101, 0.6197, 0.4494, 0.2321, 0.4425, 0.2318, 0.4037, 0.261, 0.4026, 0.2613, 0.4423, 0.5001, 0.1657, 0.3494, 0.1656, 0.3484, 0.1438, 0.4985, 0.1428, 0.7412, 0.4132, 0.7412, 0.3691, 0.7676, 0.3736, 0.7615, 0.433, 0.3481, 0.2965, 0.5119, 0.2967, 0.5128, 0.3177, 0.3494, 0.3202, 0.2053, 0.2907, 0.1935, 0.2905, 0.1874, 0.2738, 0.1997, 0.2727, 0.588, 0.3691, 0.5883, 0.4072, 0.5598, 0.4081, 0.5597, 0.3693, 0.7598, 0.2003, 0.7482, 0.2003, 0.7486, 0.1735, 0.7595, 0.1735, 0.1719, 0.2898, 0.1707, 0.2896, 0.1692, 0.2667, 0.1699, 0.2681, 0.1943, 0.1719, 0.208, 0.172, 0.2061, 0.1922, 0.1933, 0.1903, 0.3494, 0.1656, 0.2266, 0.1666, 0.2252, 0.145, 0.3484, 0.1438, 0.2176, 0.2947, 0.3481, 0.2965, 0.3494, 0.3202, 0.2136, 0.3162, 0.3494, 0.1729, 0.5002, 0.173, 0.4984, 0.196, 0.3483, 0.1947, 0.2052, 0.2945, 0.2176, 0.2947, 0.2136, 0.3162, 0.1995, 0.3124, 0.2266, 0.1666, 0.2082, 0.1666, 0.2061, 0.1464, 0.2252, 0.145, 0.5119, 0.2888, 0.3481, 0.2889, 0.3494, 0.2651, 0.5127, 0.2677, 0.2082, 0.1666, 0.1941, 0.1668, 0.1931, 0.1483, 0.2061, 0.1464, 0.1577, 0.2953, 0.1706, 0.2947, 0.1686, 0.3181, 0.1592, 0.3224, 0.1863, 0.2715, 0.1874, 0.2738, 0.1699, 0.2681, 0.1692, 0.2667, 0.1925, 0.1916, 0.1933, 0.1903, 0.2061, 0.1922, 0.2054, 0.1939, 0.2054, 0.1939, 0.2061, 0.1922, 0.2252, 0.1935, 0.2245, 0.1955, 0.2245, 0.1955, 0.2252, 0.1935, 0.3483, 0.1947, 0.3481, 0.197, 0.3481, 0.197, 0.3483, 0.1947, 0.4984, 0.196, 0.4983, 0.1986, 0.5024, 0.1938, 0.5025, 0.1912, 0.6512, 0.1957, 0.6509, 0.1979, 0.6509, 0.1979, 0.6512, 0.1957, 0.7329, 0.1998, 0.7327, 0.2018, 0.709, 0.3736, 0.715, 0.433, 0.6694, 0.4154, 0.6837, 0.3905, 0.2613, 0.4423, 0.261, 0.4026, 0.3004, 0.4043, 0.3054, 0.4418, 0.3553, 0.3918, 0.3564, 0.3951, 0.3109, 0.3939, 0.3105, 0.3897, 0.4878, 0.3907, 0.4878, 0.4017, 0.4573, 0.4022, 0.4573, 0.3906, 0.6487, 0.2181, 0.6509, 0.1979, 0.7327, 0.2018, 0.73, 0.2238, 0.5007, 0.2145, 0.5024, 0.1938, 0.6509, 0.1979, 0.6487, 0.2181, 0.3452, 0.224, 0.3481, 0.197, 0.4983, 0.1986, 0.4968, 0.2196, 0.2059, 0.2321, 0.2245, 0.1955, 0.3481, 0.197, 0.3452, 0.224, 0.1851, 0.2267, 0.2054, 0.1939, 0.2245, 0.1955, 0.2059, 0.2321, 0.1716, 0.2164, 0.1925, 0.1916, 0.2054, 0.1939, 0.1851, 0.2267, 0.1933, 0.1903, 0.1925, 0.1916, 0.1732, 0.1915, 0.1735, 0.1905, 0.1874, 0.2738, 0.1863, 0.2715, 0.1991, 0.2698, 0.1997, 0.2727, 0.1997, 0.2727, 0.1991, 0.2698, 0.2141, 0.2657, 0.2137, 0.2691, 0.2137, 0.2691, 0.2141, 0.2657, 0.3497, 0.2619, 0.3494, 0.2651, 0.3494, 0.2651, 0.3497, 0.2619, 0.513, 0.2645, 0.5127, 0.2677, 0.5167, 0.2763, 0.5168, 0.2732, 0.6718, 0.2732, 0.6716, 0.2766, 0.6716, 0.2766, 0.6718, 0.2732, 0.7486, 0.2726, 0.7485, 0.2762, 0.7692, 0.4535, 0.7627, 0.4345, 0.8075, 0.4172, 0.812, 0.4536, 0.1787, 0.2513, 0.1863, 0.2715, 0.1692, 0.2667, 0.1601, 0.2623, 0.1859, 0.3135, 0.1871, 0.3113, 0.1995, 0.3124, 0.1988, 0.3154, 0.1924, 0.147, 0.1931, 0.1483, 0.1733, 0.1483, 0.1731, 0.1473, 0.214, 0.3195, 0.2136, 0.3162, 0.3494, 0.3202, 0.3497, 0.3234, 0.1988, 0.3154, 0.1995, 0.3124, 0.2136, 0.3162, 0.214, 0.3195, 0.3497, 0.3234, 0.3494, 0.3202, 0.5128, 0.3177, 0.513, 0.321, 0.6717, 0.3279, 0.6716, 0.3245, 0.7485, 0.325, 0.7486, 0.3286, 0.5167, 0.3276, 0.5167, 0.3244, 0.6716, 0.3245, 0.6717, 0.3279, 0.409, 0.4361, 0.403, 0.3951, 0.4485, 0.3939, 0.4343, 0.4192, 0.5597, 0.3693, 0.5598, 0.4081, 0.5213, 0.4062, 0.5165, 0.3696, 0.6214, 0.4101, 0.6214, 0.4082, 0.6595, 0.4061, 0.6591, 0.408, 0.261, 0.398, 0.259, 0.3575, 0.2849, 0.3742, 0.3, 0.4, 0.5025, 0.1386, 0.5024, 0.136, 0.6509, 0.132, 0.6511, 0.1342, 0.6511, 0.1342, 0.6509, 0.132, 0.7328, 0.1283, 0.733, 0.1304, 0.3484, 0.1438, 0.3482, 0.1415, 0.4983, 0.1402, 0.4985, 0.1428, 0.2061, 0.1464, 0.2053, 0.1447, 0.2245, 0.143, 0.2252, 0.145, 0.2252, 0.145, 0.2245, 0.143, 0.3482, 0.1415, 0.3484, 0.1438, 0.1712, 0.1223, 0.1924, 0.147, 0.1731, 0.1473, 0.1652, 0.1431, 0.1931, 0.1483, 0.1924, 0.147, 0.2053, 0.1447, 0.2061, 0.1464, 0.1871, 0.3113, 0.1859, 0.3135, 0.1686, 0.3181, 0.1693, 0.3168, 0.3488, 0.3533, 0.3553, 0.3918, 0.3105, 0.3897, 0.306, 0.3534, 0.5176, 0.3583, 0.5167, 0.3276, 0.6717, 0.3279, 0.6733, 0.3648, 0.6733, 0.3648, 0.6717, 0.3279, 0.7486, 0.3286, 0.749, 0.3686, 0.3528, 0.3501, 0.3497, 0.3234, 0.513, 0.321, 0.516, 0.3528, 0.1944, 0.3404, 0.1988, 0.3154, 0.214, 0.3195, 0.2164, 0.3462, 0.2164, 0.3462, 0.214, 0.3195, 0.3497, 0.3234, 0.3528, 0.3501, 0.178, 0.3339, 0.1859, 0.3135, 0.1988, 0.3154, 0.1944, 0.3404, 0.5593, 0.2262, 0.5593, 0.2243, 0.5703, 0.2243, 0.5702, 0.2262, 0.7652, 0.1617, 0.7653, 0.1727, 0.7361, 0.173, 0.7361, 0.1614, 0.7365, 0.1735, 0.7474, 0.1735, 0.7477, 0.2022, 0.7361, 0.2022, 0.4649, 0.3533, 0.4649, 0.39, 0.4539, 0.3901, 0.4539, 0.3534, 0.5363, 0.2285, 0.5364, 0.2243, 0.5473, 0.2243, 0.5473, 0.2285, 0.5249, 0.2285, 0.5248, 0.2243, 0.5358, 0.2243, 0.5358, 0.2285, 0.7364, 0.2027, 0.7474, 0.2027, 0.7477, 0.2313, 0.7361, 0.2313, 0.7361, 0.1606, 0.7362, 0.1497, 0.7653, 0.1493, 0.7653, 0.1609, 0.5478, 0.2262, 0.5478, 0.2243, 0.5588, 0.2243, 0.5588, 0.2262, 0.4883, 0.39, 0.4883, 0.3533, 0.4992, 0.3534, 0.4992, 0.3901, 0.1981, 0.3975, 0.1981, 0.4018, 0.1609, 0.4039, 0.1612, 0.3998, 0.715, 0.433, 0.7138, 0.4345, 0.669, 0.4172, 0.6694, 0.4154, 0.5108, 0.3838, 0.4998, 0.3838, 0.4998, 0.3533, 0.5113, 0.3533, 0.5598, 0.4101, 0.5616, 0.4495, 0.5362, 0.4328, 0.5217, 0.408, 0.403, 0.3951, 0.4041, 0.3918, 0.4489, 0.3897, 0.4485, 0.3939, 0.7615, 0.433, 0.7676, 0.3736, 0.7928, 0.3905, 0.8071, 0.4154, 0.7666, 0.1374, 0.7666, 0.1483, 0.7361, 0.1488, 0.7361, 0.1373, 0.7627, 0.4345, 0.7615, 0.433, 0.8071, 0.4154, 0.8075, 0.4172, 0.261, 0.4026, 0.261, 0.398, 0.3, 0.4, 0.3004, 0.4043, 0.6197, 0.4494, 0.6214, 0.4101, 0.6591, 0.408, 0.6449, 0.4326, 0.2, 0.3578, 0.1981, 0.3975, 0.1612, 0.3998, 0.1749, 0.3748, 0.5598, 0.4081, 0.5598, 0.4101, 0.5217, 0.408, 0.5213, 0.4062, 0.7367, 0.1063, 0.7476, 0.1063, 0.7477, 0.1368, 0.7361, 0.1368, 0.3564, 0.3951, 0.3504, 0.4361, 0.3251, 0.4192, 0.3109, 0.3939, 0.4654, 0.39, 0.4654, 0.3533, 0.4763, 0.3534, 0.4763, 0.3901, 0.4878, 0.3533, 0.4878, 0.39, 0.4768, 0.3901, 0.4768, 0.3534, 0.1924, 0.147, 0.1712, 0.1223, 0.1847, 0.1119, 0.2053, 0.1447, 0.2245, 0.143, 0.2056, 0.1063, 0.3453, 0.1145, 0.3482, 0.1415, 0.2053, 0.1447, 0.1847, 0.1119, 0.2056, 0.1063, 0.2245, 0.143, 0.3482, 0.1415, 0.3453, 0.1145, 0.4969, 0.1192, 0.4983, 0.1402, 0.6509, 0.132, 0.6487, 0.1118, 0.7302, 0.1063, 0.7328, 0.1283, 0.5024, 0.136, 0.5007, 0.1154, 0.6487, 0.1118, 0.6509, 0.132, 0.7138, 0.4345, 0.7074, 0.4535, 0.6645, 0.4536, 0.669, 0.4172, 0.1859, 0.3135, 0.178, 0.3339, 0.1592, 0.3224, 0.1686, 0.3181, 0.1981, 0.4018, 0.1987, 0.4376, 0.1577, 0.4389, 0.1609, 0.4039, 0.1925, 0.1916, 0.1716, 0.2164, 0.1654, 0.1958, 0.1732, 0.1915, 0.4041, 0.3918, 0.4106, 0.3533, 0.4534, 0.3534, 0.4489, 0.3897, 0.1863, 0.2715, 0.1787, 0.2513, 0.1948, 0.245, 0.1991, 0.2698, 0.1991, 0.2698, 0.1948, 0.245, 0.2165, 0.2392, 0.2141, 0.2657, 0.2141, 0.2657, 0.2165, 0.2392, 0.3528, 0.2353, 0.3497, 0.2619, 0.3497, 0.2619, 0.3528, 0.2353, 0.516, 0.2326, 0.513, 0.2645, 0.5168, 0.2732, 0.5177, 0.2424, 0.6734, 0.2364, 0.6718, 0.2732, 0.6718, 0.2732, 0.6734, 0.2364, 0.749, 0.2326, 0.7486, 0.2726, 0.6214, 0.4082, 0.6214, 0.3699, 0.664, 0.3699, 0.6595, 0.4061, 0.1697, 0.1671, 0.1578, 0.1666, 0.1652, 0.1431, 0.1731, 0.1473, 0.2262, 0.4039, 0.2255, 0.4361, 0.1987, 0.4376, 0.1981, 0.4018, 0.5911, 0.4072, 0.5934, 0.3699, 0.6214, 0.3699, 0.6214, 0.4082, 0.99, 0.7009, 0.9905, 0.6994, 0.9916, 0.7009, 0.9911, 0.7012, 0.9931, 0.7671, 0.9949, 0.7637, 0.9973, 0.7641, 0.9967, 0.7672, 0.9911, 0.7012, 0.9916, 0.7009, 0.9915, 0.7056, 0.991, 0.7053, 0.947, 0.7671, 0.959, 0.7558, 0.9949, 0.7637, 0.9931, 0.7671, 0.9681, 0.7007, 0.9654, 0.6879, 0.9905, 0.6994, 0.99, 0.7009, 0.9381, 0.7007, 0.9344, 0.6789, 0.9654, 0.6879, 0.9681, 0.7007, 0.9117, 0.7008, 0.9077, 0.6754, 0.9344, 0.6789, 0.9381, 0.7007, 0.8689, 0.7671, 0.8809, 0.7365, 0.9188, 0.7438, 0.9042, 0.7671, 0.9042, 0.7671, 0.9188, 0.7438, 0.959, 0.7558, 0.947, 0.7671, 0.7852, 0.7664, 0.7889, 0.7392, 0.8809, 0.7365, 0.8689, 0.7671, 0.8335, 0.7007, 0.8301, 0.6753, 0.9077, 0.6754, 0.9117, 0.7008, 0.6782, 0.7007, 0.6758, 0.6743, 0.8301, 0.6753, 0.8335, 0.7007, 0.6368, 0.7655, 0.6392, 0.7407, 0.7889, 0.7392, 0.7852, 0.7664, 0.4718, 0.7651, 0.4739, 0.7392, 0.6392, 0.7407, 0.6368, 0.7655, 0.3293, 0.7648, 0.3312, 0.7365, 0.4739, 0.7392, 0.4718, 0.7651, 0.3512, 0.7007, 0.3496, 0.6724, 0.495, 0.6733, 0.4969, 0.7007, 0.4969, 0.7007, 0.495, 0.6733, 0.6758, 0.6743, 0.6782, 0.7007, 0.2224, 0.7007, 0.221, 0.6714, 0.3496, 0.6724, 0.3512, 0.7007, 0.1979, 0.7644, 0.1998, 0.7368, 0.3312, 0.7365, 0.3293, 0.7648, 0.01961, 0.7636, 0.02093, 0.7365, 0.1998, 0.7368, 0.1979, 0.7644, 0.02098, 0.7007, 0.01961, 0.6703, 0.221, 0.6714, 0.2224, 0.7007, 0.4583, 0.8444, 0.4589, 0.8148, 0.6655, 0.817, 0.6647, 0.8455, 0.4682, 0.9266, 0.4683, 0.8946, 0.6873, 0.8966, 0.6876, 0.9266, 0.2275, 0.9266, 0.2275, 0.8936, 0.4683, 0.8946, 0.4682, 0.9266, 0.2388, 0.8436, 0.2399, 0.8117, 0.4589, 0.8148, 0.4583, 0.8444, 0.06749, 0.8441, 0.06826, 0.8035, 0.2399, 0.8117, 0.2388, 0.8436, 0.06032, 0.9266, 0.06118, 0.8911, 0.2275, 0.8936, 0.2275, 0.9266, 0.01961, 0.9267, 0.02275, 0.8905, 0.06118, 0.8911, 0.06032, 0.9266, 0.1697, 0.1671, 0.1577, 0.1669, 0.1578, 0.1666, 0.1697, 0.1671, 0.2263, 0.4039, 0.226, 0.4361, 0.2255, 0.4361, 0.2262, 0.4039, 0.1705, 0.2947, 0.1577, 0.2951, 0.1577, 0.2889, 0.1707, 0.2896, 0.01961, 0.844, 0.0208, 0.7989, 0.06826, 0.8035, 0.06749, 0.8441, 0.1707, 0.2896, 0.1577, 0.2889, 0.1601, 0.2623, 0.1692, 0.2667])
me_cube.materials.append(mat_material)
me_cube.use_remesh_preserve_volume = False
me_cube.use_remesh_preserve_attributes = False
me_cube.use_mirror_vertex_groups = False
me_cube.update()

# ---- objects
ob_cube = bpy.data.objects.new('Cube', me_cube)
ob_camera = bpy.data.objects.new('Camera', cam_camera)

# ---- transforms, parenting, visibility, modifiers, constraints
ob_cube.location = (0.0, 0.0, 0.0)
ob_cube.lock_rotations_4d = False
ob_cube.empty_display_type = 'ARROWS'
ob_cube.lineart.crease_threshold = 0.0
ob_camera.location = (7.481, -6.508, 5.344)
ob_camera.rotation_euler = (1.109, 0.01082, 0.8149)
ob_camera.lock_rotations_4d = False
ob_camera.empty_display_type = 'ARROWS'
ob_camera.color = (0.0, 0.0, 0.0, 0.0)
ob_camera.display_type = 'WIRE'
ob_camera.lineart.crease_threshold = 0.0

# ---- collection membership
col_collection_1.objects.link(ob_cube)
col_collection_1.objects.link(ob_camera)

# ---- scene / render settings (as saved in the file)
scene.camera = ob_camera
scene.frame_start = 1; scene.frame_end = 250; scene.frame_set(1)
scene.render.engine = 'BLENDER_EEVEE_NEXT'
scene.render.resolution_percentage = 50
scene.render.dither_intensity = 0.0
scene.cycles.use_denoising = False
scene.cycles.samples = 128
scene.cycles.sampling_pattern = 'TABULATED_SOBOL'
scene.cycles.light_sampling_threshold = 0.0
scene.cycles.use_adaptive_sampling = False
scene.cycles.use_light_tree = False
scene.cycles.blur_glossy = 0.0
scene.cycles.sample_clamp_indirect = 0.0
scene.view_settings.view_transform = 'Standard'
bpy.context.view_layer.update()

# ---- added for rendering (the .blend has no usable light): sun
light_auto_sun = bpy.data.lights.new('AutoSun', 'SUN')
light_auto_sun.energy = 3.0
light_auto_sun.angle = 0.0523599
ob_auto_sun = bpy.data.objects.new('AutoSun', light_auto_sun)
scene.collection.objects.link(ob_auto_sun)
ob_auto_sun.rotation_euler = (0.872665, 0.174533, 0.523599)
bpy.context.view_layer.update()
